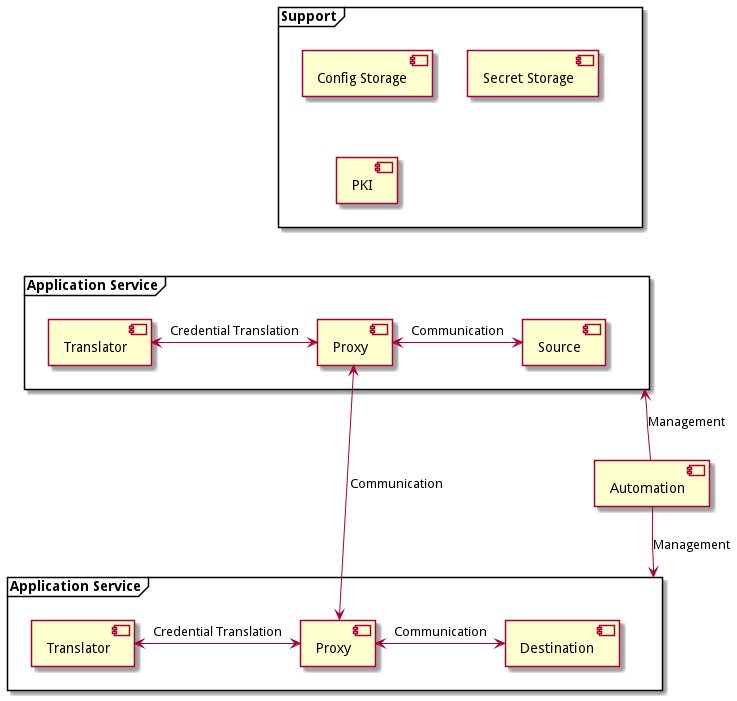

The diagram above was rendered by PlantUML. Its source (embedded in the PNG):
@startuml

component [Automation] as auto

frame "Support" as sup {
    component [Config Storage] as config
    component [Secret Storage] as secret
    component [PKI] as pki
}

frame "Application Service" as app_a {
    component [Source] as src
    component [Proxy] as proxy_a
    component [Translator] as trans_a

    trans_a <-> proxy_a : Credential Translation
    proxy_a <-> src : Communication
}

frame "Application Service" as app_b {
    component [Destination] as dest
    component [Proxy] as proxy_b
    component [Translator] as trans_b

    trans_b <-> proxy_b : Credential Translation
    proxy_b <-> dest : Communication
}

sup -[hidden]--> app_a

auto -up-> app_a : Management
auto -down-> app_b : Management

proxy_a <--> proxy_b : Communication

@enduml